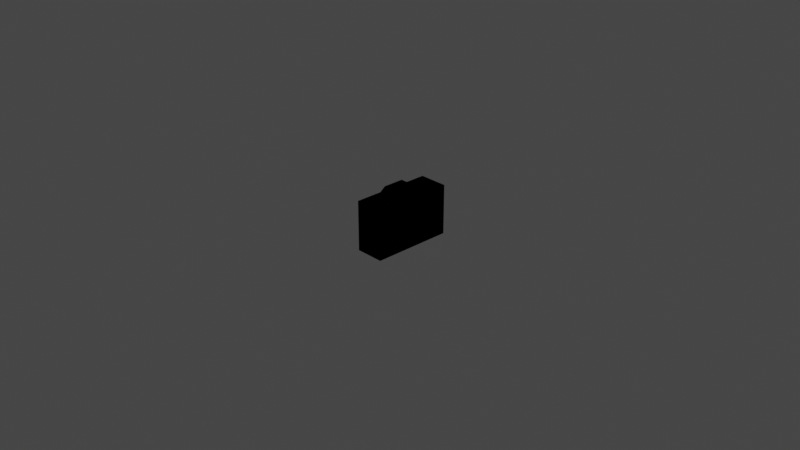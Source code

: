 # Source: camera.blend  (saved by Blender 2.93.21; exported with 4.5.12 LTS)
import bpy
from mathutils import Matrix  # noqa: F401  (used for matrix-valued properties, if any)

bpy.ops.wm.read_factory_settings(use_empty=True)
scene = bpy.context.scene
scene.name = 'Scene'

# ---- collections
col_collection = bpy.data.collections.new('Collection'); scene.collection.children.link(col_collection)

# ---- materials (node trees are filled in below, after node groups)
mat_material_003 = bpy.data.materials.new('Material.003')
mat_material_003.use_transparent_shadow = False

# ---- material node trees
mat_material_003.use_nodes = True; mat_material_003.node_tree.nodes.clear()
_N = mat_material_003.node_tree.nodes; _L = mat_material_003.node_tree.links
n0 = _N.new('ShaderNodeOutputMaterial'); n0.name = 'Material Output'; n0.location = (300, 300)
n1 = _N.new('ShaderNodeTexImage'); n1.name = 'Image Texture'; n1.location = (-364, 184)
n0.is_active_output = True

# ---- world
world_world = bpy.data.worlds.new('World'); scene.world = world_world
world_world.use_nodes = True; world_world.node_tree.nodes.clear()
_N = world_world.node_tree.nodes; _L = world_world.node_tree.links
n0 = _N.new('ShaderNodeOutputWorld'); n0.name = 'World Output'; n0.location = (300, 300)
n1 = _N.new('ShaderNodeBackground'); n1.name = 'Background'; n1.location = (10, 300)
n1.inputs[0].default_value = (0.05088, 0.05088, 0.05088, 1.0)
_L.new(n1.outputs[0], n0.inputs[0])
n0.is_active_output = True
world_world.color = (0.05088, 0.05088, 0.05088)
world_world.use_sun_shadow = False
world_world.sun_shadow_jitter_overblur = 0.0

# ---- cameras
cam_camera = bpy.data.cameras.new('Camera')
cam_camera.clip_end = 100.0
cam_camera.ortho_scale = 7.314

# ---- lights
light_light = bpy.data.lights.new('Light', 'POINT')
light_light.transmission_factor = 0.0
light_light.energy = 1000.0
light_light.shadow_soft_size = 0.1
light_light.shadow_maximum_resolution = 0.006
light_light.use_absolute_resolution = True

# ---- meshes
me_cube_004 = bpy.data.meshes.new('Cube.004')
me_cube_004.from_pydata([(-0.1195, -0.4431, -0.2458), (-0.1195, -0.4431, 0.3014), (-0.1195, 0.4431, -0.2458), (-0.1195, 0.4431, 0.3014), (0.1963, -0.4431, -0.2458), (0.1963, -0.4431, 0.3014), (0.1963, 0.4431, -0.2458), (0.1963, 0.4431, 0.3014), (-0.1195, 3.042e-09, 0.3014), (0.1963, 3.042e-09, 0.3014), (-0.1195, 0.1473, 0.3014), (0.1963, 0.2216, -0.2458), (0.1966, -0.1473, 0.3014), (-0.1192, -0.1473, 0.3014), (0.1963, -0.2216, -0.2458), (0.1963, 0.1473, 0.3014), (0.1963, 0.2216, 0.1646), (0.1963, -0.2216, 0.1646), (-0.08614, 0.1162, 0.3684), (0.1632, -0.1162, 0.3684), (-0.08589, -0.1162, 0.3684), (0.1629, 0.1162, 0.3684), (0.2173, 0.1663, -0.1947), (0.2173, -0.1663, -0.1947), (0.2173, 0.1663, 0.1134), (0.2173, -0.1663, 0.1134), (0.2515, 0.1334, -0.1642), (0.2515, -0.1334, -0.1642), (0.2515, 0.1334, 0.08291), (0.2515, -0.1334, 0.08291)], [], [(12, 13, 1, 5), (24, 25, 29, 28), (8, 10, 3, 2, 0, 1, 13), (14, 11, 22, 23), (23, 22, 26, 27), (10, 18, 21, 15), (12, 9, 15, 21, 19), (11, 16, 24, 22), (22, 24, 28, 26), (17, 14, 23, 25), (2, 6, 11, 14, 4, 0), (4, 5, 1, 0), (6, 7, 15, 9, 12, 5, 4, 14, 17, 16, 11), (12, 19, 20, 13), (7, 3, 10, 15), (16, 17, 25, 24), (8, 13, 20, 18, 10), (19, 21, 18, 20), (7, 6, 2, 3), (28, 29, 27, 26), (23, 27, 29, 25)])
_uv = me_cube_004.uv_layers.new(name='UVMap')
_uv.uv.foreach_set('vector', [0.6463, 0.323, 0.6463, 0.0003279, 0.7541, 0.0, 0.7541, 0.3227, 0.3892, 0.6862, 0.3892, 0.8075, 0.3534, 0.7955, 0.3534, 0.6982, 0.1616, 0.03958, 0.2153, 0.03958, 0.3231, 0.03958, 0.3231, 0.3627, 0.0, 0.3627, 0.0, 0.03958, 0.1078, 0.03958, 0.3534, 0.6862, 0.3534, 0.8478, 0.3231, 0.8276, 0.3231, 0.7064, 0.3892, 0.8075, 0.3892, 0.6862, 0.4251, 0.6982, 0.4251, 0.7955, 0.9599, 0.0, 1.0, 0.03453, 1.0, 0.2892, 0.9599, 0.3228, 0.5384, 0.03956, 0.4847, 0.03956, 0.431, 0.03956, 0.4423, 1.192e-07, 0.5271, 0.0, 0.9198, 0.0, 0.9198, 0.2421, 0.8975, 0.2128, 0.8975, 0.03111, 0.8975, 0.03111, 0.8975, 0.2128, 0.862, 0.1953, 0.862, 0.04961, 0.8858, 0.6858, 0.8858, 0.9279, 0.8634, 0.8968, 0.8634, 0.7151, 0.9686, 0.6858, 0.6459, 0.6858, 0.6459, 0.605, 0.6459, 0.4435, 0.6459, 0.3627, 0.9686, 0.3627, 0.3228, 0.6862, 0.0, 0.6856, 0.0, 0.3627, 0.3228, 0.3634, 0.3231, 0.3627, 0.3231, 0.03956, 0.431, 0.03956, 0.4847, 0.03956, 0.5384, 0.03956, 0.6463, 0.03956, 0.6463, 0.3627, 0.5655, 0.3627, 0.5655, 0.1203, 0.4039, 0.1203, 0.4039, 0.3627, 0.9599, 0.3228, 0.9198, 0.2891, 0.9198, 0.03446, 0.9599, 0.0, 0.862, 0.0, 0.862, 0.3227, 0.7541, 0.3227, 0.7541, 0.0, 0.4039, 0.1203, 0.5655, 0.1203, 0.5453, 0.1506, 0.4241, 0.1506, 0.1616, 0.03958, 0.1078, 0.03958, 0.1192, 0.0, 0.2039, 1.192e-07, 0.2153, 0.03958, 0.6459, 0.6858, 0.7306, 0.6861, 0.7306, 0.9406, 0.6459, 0.9404, 0.6459, 0.6855, 0.3231, 0.6862, 0.3231, 0.3634, 0.6459, 0.3627, 0.8279, 0.8317, 0.7306, 0.8317, 0.7306, 0.6858, 0.8279, 0.6858, 0.8634, 0.8968, 0.8279, 0.8783, 0.8279, 0.7326, 0.8634, 0.7151])
me_cube_004.materials.append(mat_material_003)
me_cube_004.use_remesh_fix_poles = True
me_cube_004.use_remesh_preserve_attributes = False
me_cube_004.use_mirror_vertex_groups = False
me_cube_004.update()

# ---- objects
ob_light = bpy.data.objects.new('Light', light_light)
ob_camera = bpy.data.objects.new('Camera', cam_camera)
ob_cube = bpy.data.objects.new('Cube', me_cube_004)

# ---- transforms, parenting, visibility, modifiers, constraints
ob_light.location = (4.076, 1.005, 5.904)
ob_light.rotation_euler = (0.6503, 0.05522, 1.866)
ob_light.lock_rotations_4d = False
ob_light.empty_display_type = 'ARROWS'
ob_light.color = (0.0, 0.0, 0.0, 0.0)
ob_light.lineart.crease_threshold = 0.0
ob_camera.location = (7.359, -6.926, 4.958)
ob_camera.rotation_euler = (1.109, 0.0, 0.8149)
ob_camera.lock_rotations_4d = False
ob_camera.empty_display_type = 'ARROWS'
ob_camera.color = (0.0, 0.0, 0.0, 0.0)
ob_camera.display_type = 'WIRE'
ob_camera.lineart.crease_threshold = 0.0
ob_cube.location = (0.0, 0.0, 0.0)
ob_cube.lineart.crease_threshold = 0.0

# ---- collection membership
col_collection.objects.link(ob_light)
col_collection.objects.link(ob_camera)
col_collection.objects.link(ob_cube)

# ---- scene / render settings (as saved in the file)
scene.camera = ob_camera
scene.frame_start = 1; scene.frame_end = 250; scene.frame_set(1)
scene.render.engine = 'BLENDER_EEVEE_NEXT'
scene.cycles.use_denoising = False
scene.cycles.samples = 128
scene.cycles.sampling_pattern = 'TABULATED_SOBOL'
scene.cycles.use_adaptive_sampling = False
scene.cycles.use_light_tree = False
scene.view_settings.view_transform = 'Filmic'
bpy.context.view_layer.update()
